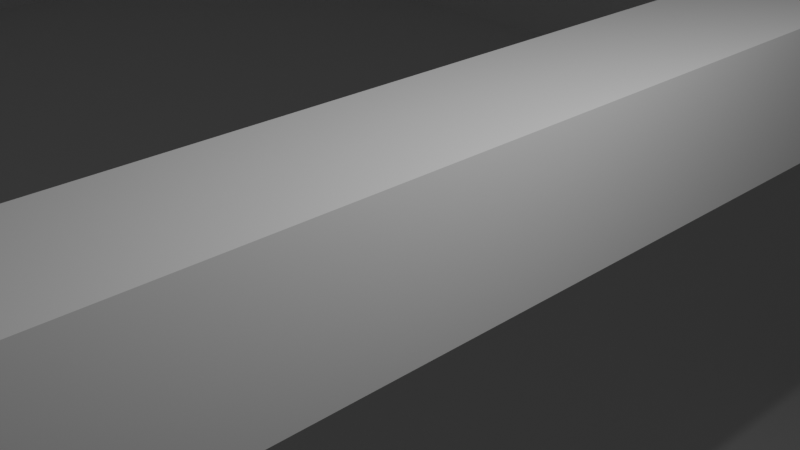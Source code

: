 # Source: model.blend  (saved by Blender 4.2.66; exported with 4.5.12 LTS)
import bpy
from mathutils import Matrix  # noqa: F401  (used for matrix-valued properties, if any)

bpy.ops.wm.read_factory_settings(use_empty=True)
scene = bpy.context.scene
scene.name = 'Scene'

# ---- collections
col_collection = bpy.data.collections.new('Collection'); scene.collection.children.link(col_collection)

# ---- world
world_world = bpy.data.worlds.new('World'); scene.world = world_world
world_world.use_nodes = True; world_world.node_tree.nodes.clear()
_N = world_world.node_tree.nodes; _L = world_world.node_tree.links
n0 = _N.new('ShaderNodeOutputWorld'); n0.name = 'World Output'; n0.location = (300, 300)
n1 = _N.new('ShaderNodeBackground'); n1.name = 'Background'; n1.location = (10, 300)
n1.inputs[0].default_value = (0.05088, 0.05088, 0.05088, 1.0)
_L.new(n1.outputs[0], n0.inputs[0])
n0.is_active_output = True
world_world.color = (0.05088, 0.05088, 0.05088)
world_world.sun_shadow_jitter_overblur = 0.0

# ---- cameras
cam_camera = bpy.data.cameras.new('Camera')
cam_camera.clip_end = 100.0
cam_camera.ortho_scale = 7.314

# ---- lights
light_light = bpy.data.lights.new('Light', 'POINT')
light_light.energy = 1000.0
light_light.shadow_soft_size = 0.1

# ---- meshes
me_cube_004 = bpy.data.meshes.new('Cube.004')
me_cube_004.from_pydata([(-1.0, -1.0, -1.0), (-1.0, -1.0, 1.0), (-1.0, 1.0, -1.0), (-1.0, 1.0, 1.0), (1.0, -1.0, -1.0), (1.0, -1.0, 1.0), (1.0, 1.0, -1.0), (1.0, 1.0, 1.0)], [], [(0, 1, 3, 2), (2, 3, 7, 6), (6, 7, 5, 4), (4, 5, 1, 0), (2, 6, 4, 0), (7, 3, 1, 5)])
_uv = me_cube_004.uv_layers.new(name='UVMap')
_uv.uv.foreach_set('vector', [0.375, 0.0, 0.625, 0.0, 0.625, 0.25, 0.375, 0.25, 0.375, 0.25, 0.625, 0.25, 0.625, 0.5, 0.375, 0.5, 0.375, 0.5, 0.625, 0.5, 0.625, 0.75, 0.375, 0.75, 0.375, 0.75, 0.625, 0.75, 0.625, 1.0, 0.375, 1.0, 0.125, 0.5, 0.375, 0.5, 0.375, 0.75, 0.125, 0.75, 0.625, 0.5, 0.875, 0.5, 0.875, 0.75, 0.625, 0.75])
me_cube_004.update()
me_cube_005 = bpy.data.meshes.new('Cube.005')
me_cube_005.from_pydata([(-1.0, -1.0, -1.0), (-1.0, -1.0, 1.0), (-1.0, 1.0, -1.0), (-1.0, 1.0, 1.0), (1.0, -1.0, -1.0), (1.0, -1.0, 1.0), (1.0, 1.0, -1.0), (1.0, 1.0, 1.0)], [], [(0, 1, 3, 2), (2, 3, 7, 6), (6, 7, 5, 4), (4, 5, 1, 0), (2, 6, 4, 0), (7, 3, 1, 5)])
_uv = me_cube_005.uv_layers.new(name='UVMap')
_uv.uv.foreach_set('vector', [0.375, 0.0, 0.625, 0.0, 0.625, 0.25, 0.375, 0.25, 0.375, 0.25, 0.625, 0.25, 0.625, 0.5, 0.375, 0.5, 0.375, 0.5, 0.625, 0.5, 0.625, 0.75, 0.375, 0.75, 0.375, 0.75, 0.625, 0.75, 0.625, 1.0, 0.375, 1.0, 0.125, 0.5, 0.375, 0.5, 0.375, 0.75, 0.125, 0.75, 0.625, 0.5, 0.875, 0.5, 0.875, 0.75, 0.625, 0.75])
me_cube_005.update()
me_cube_006 = bpy.data.meshes.new('Cube.006')
me_cube_006.from_pydata([(-1.0, -1.0, -1.0), (-1.0, -1.0, 1.0), (-1.0, 1.0, -1.0), (-1.0, 1.0, 1.0), (1.0, -1.0, -1.0), (1.0, -1.0, 1.0), (1.0, 1.0, -1.0), (1.0, 1.0, 1.0)], [], [(0, 1, 3, 2), (2, 3, 7, 6), (6, 7, 5, 4), (4, 5, 1, 0), (2, 6, 4, 0), (7, 3, 1, 5)])
_uv = me_cube_006.uv_layers.new(name='UVMap')
_uv.uv.foreach_set('vector', [0.375, 0.0, 0.625, 0.0, 0.625, 0.25, 0.375, 0.25, 0.375, 0.25, 0.625, 0.25, 0.625, 0.5, 0.375, 0.5, 0.375, 0.5, 0.625, 0.5, 0.625, 0.75, 0.375, 0.75, 0.375, 0.75, 0.625, 0.75, 0.625, 1.0, 0.375, 1.0, 0.125, 0.5, 0.375, 0.5, 0.375, 0.75, 0.125, 0.75, 0.625, 0.5, 0.875, 0.5, 0.875, 0.75, 0.625, 0.75])
me_cube_006.update()
me_cube_007 = bpy.data.meshes.new('Cube.007')
me_cube_007.from_pydata([(-1.0, -1.0, -1.0), (-1.0, -1.0, 1.0), (-1.0, 1.0, -1.0), (-1.0, 1.0, 1.0), (1.0, -1.0, -1.0), (1.0, -1.0, 1.0), (1.0, 1.0, -1.0), (1.0, 1.0, 1.0)], [], [(0, 1, 3, 2), (2, 3, 7, 6), (6, 7, 5, 4), (4, 5, 1, 0), (2, 6, 4, 0), (7, 3, 1, 5)])
_uv = me_cube_007.uv_layers.new(name='UVMap')
_uv.uv.foreach_set('vector', [0.375, 0.0, 0.625, 0.0, 0.625, 0.25, 0.375, 0.25, 0.375, 0.25, 0.625, 0.25, 0.625, 0.5, 0.375, 0.5, 0.375, 0.5, 0.625, 0.5, 0.625, 0.75, 0.375, 0.75, 0.375, 0.75, 0.625, 0.75, 0.625, 1.0, 0.375, 1.0, 0.125, 0.5, 0.375, 0.5, 0.375, 0.75, 0.125, 0.75, 0.625, 0.5, 0.875, 0.5, 0.875, 0.75, 0.625, 0.75])
me_cube_007.update()
me_cube_011 = bpy.data.meshes.new('Cube.011')
me_cube_011.from_pydata([(-1.0, -1.0, -1.0), (-1.0, -1.0, 1.0), (-1.0, 1.0, -1.0), (-1.0, 1.0, 1.0), (1.0, -1.0, -1.0), (1.0, -1.0, 1.0), (1.0, 1.0, -1.0), (1.0, 1.0, 1.0)], [], [(0, 1, 3, 2), (2, 3, 7, 6), (6, 7, 5, 4), (4, 5, 1, 0), (2, 6, 4, 0), (7, 3, 1, 5)])
_uv = me_cube_011.uv_layers.new(name='UVMap')
_uv.uv.foreach_set('vector', [0.375, 0.0, 0.625, 0.0, 0.625, 0.25, 0.375, 0.25, 0.375, 0.25, 0.625, 0.25, 0.625, 0.5, 0.375, 0.5, 0.375, 0.5, 0.625, 0.5, 0.625, 0.75, 0.375, 0.75, 0.375, 0.75, 0.625, 0.75, 0.625, 1.0, 0.375, 1.0, 0.125, 0.5, 0.375, 0.5, 0.375, 0.75, 0.125, 0.75, 0.625, 0.5, 0.875, 0.5, 0.875, 0.75, 0.625, 0.75])
me_cube_011.update()
me_cube_012 = bpy.data.meshes.new('Cube.012')
me_cube_012.from_pydata([(-1.0, -1.0, -1.0), (-1.0, -1.0, 1.0), (-1.0, 1.0, -1.0), (-1.0, 1.0, 1.0), (1.0, -1.0, -1.0), (1.0, -1.0, 1.0), (1.0, 1.0, -1.0), (1.0, 1.0, 1.0)], [], [(0, 1, 3, 2), (2, 3, 7, 6), (6, 7, 5, 4), (4, 5, 1, 0), (2, 6, 4, 0), (7, 3, 1, 5)])
_uv = me_cube_012.uv_layers.new(name='UVMap')
_uv.uv.foreach_set('vector', [0.375, 0.0, 0.625, 0.0, 0.625, 0.25, 0.375, 0.25, 0.375, 0.25, 0.625, 0.25, 0.625, 0.5, 0.375, 0.5, 0.375, 0.5, 0.625, 0.5, 0.625, 0.75, 0.375, 0.75, 0.375, 0.75, 0.625, 0.75, 0.625, 1.0, 0.375, 1.0, 0.125, 0.5, 0.375, 0.5, 0.375, 0.75, 0.125, 0.75, 0.625, 0.5, 0.875, 0.5, 0.875, 0.75, 0.625, 0.75])
me_cube_012.update()
me_cube_013 = bpy.data.meshes.new('Cube.013')
me_cube_013.from_pydata([(-1.0, -1.0, -1.0), (-1.0, -1.0, 1.0), (-1.0, 1.0, -1.0), (-1.0, 1.0, 1.0), (1.0, -1.0, -1.0), (1.0, -1.0, 1.0), (1.0, 1.0, -1.0), (1.0, 1.0, 1.0)], [], [(0, 1, 3, 2), (2, 3, 7, 6), (6, 7, 5, 4), (4, 5, 1, 0), (2, 6, 4, 0), (7, 3, 1, 5)])
_uv = me_cube_013.uv_layers.new(name='UVMap')
_uv.uv.foreach_set('vector', [0.375, 0.0, 0.625, 0.0, 0.625, 0.25, 0.375, 0.25, 0.375, 0.25, 0.625, 0.25, 0.625, 0.5, 0.375, 0.5, 0.375, 0.5, 0.625, 0.5, 0.625, 0.75, 0.375, 0.75, 0.375, 0.75, 0.625, 0.75, 0.625, 1.0, 0.375, 1.0, 0.125, 0.5, 0.375, 0.5, 0.375, 0.75, 0.125, 0.75, 0.625, 0.5, 0.875, 0.5, 0.875, 0.75, 0.625, 0.75])
me_cube_013.update()
me_cube_014 = bpy.data.meshes.new('Cube.014')
me_cube_014.from_pydata([(-1.0, -1.0, -1.0), (-1.0, -1.0, 1.0), (-1.0, 1.0, -1.0), (-1.0, 1.0, 1.0), (1.0, -1.0, -1.0), (1.0, -1.0, 1.0), (1.0, 1.0, -1.0), (1.0, 1.0, 1.0)], [], [(0, 1, 3, 2), (2, 3, 7, 6), (6, 7, 5, 4), (4, 5, 1, 0), (2, 6, 4, 0), (7, 3, 1, 5)])
_uv = me_cube_014.uv_layers.new(name='UVMap')
_uv.uv.foreach_set('vector', [0.375, 0.0, 0.625, 0.0, 0.625, 0.25, 0.375, 0.25, 0.375, 0.25, 0.625, 0.25, 0.625, 0.5, 0.375, 0.5, 0.375, 0.5, 0.625, 0.5, 0.625, 0.75, 0.375, 0.75, 0.375, 0.75, 0.625, 0.75, 0.625, 1.0, 0.375, 1.0, 0.125, 0.5, 0.375, 0.5, 0.375, 0.75, 0.125, 0.75, 0.625, 0.5, 0.875, 0.5, 0.875, 0.75, 0.625, 0.75])
me_cube_014.update()
me_cube_001 = bpy.data.meshes.new('Cube.001')
me_cube_001.from_pydata([(-1.0, -1.0, -1.0), (-1.0, -1.0, 1.0), (-1.0, 1.0, -1.0), (-1.0, 1.0, 1.0), (1.0, -1.0, -1.0), (1.0, -1.0, 1.0), (1.0, 1.0, -1.0), (1.0, 1.0, 1.0)], [], [(0, 1, 3, 2), (2, 3, 7, 6), (6, 7, 5, 4), (4, 5, 1, 0), (2, 6, 4, 0), (7, 3, 1, 5)])
_uv = me_cube_001.uv_layers.new(name='UVMap')
_uv.uv.foreach_set('vector', [0.375, 0.0, 0.625, 0.0, 0.625, 0.25, 0.375, 0.25, 0.375, 0.25, 0.625, 0.25, 0.625, 0.5, 0.375, 0.5, 0.375, 0.5, 0.625, 0.5, 0.625, 0.75, 0.375, 0.75, 0.375, 0.75, 0.625, 0.75, 0.625, 1.0, 0.375, 1.0, 0.125, 0.5, 0.375, 0.5, 0.375, 0.75, 0.125, 0.75, 0.625, 0.5, 0.875, 0.5, 0.875, 0.75, 0.625, 0.75])
me_cube_001.update()
me_cube_003 = bpy.data.meshes.new('Cube.003')
me_cube_003.from_pydata([(-1.0, -1.0, -1.0), (-1.0, -1.0, 1.0), (-1.0, 1.0, -1.0), (-1.0, 1.0, 1.0), (1.0, -1.0, -1.0), (1.0, -1.0, 1.0), (1.0, 1.0, -1.0), (1.0, 1.0, 1.0)], [], [(0, 1, 3, 2), (2, 3, 7, 6), (6, 7, 5, 4), (4, 5, 1, 0), (2, 6, 4, 0), (7, 3, 1, 5)])
_uv = me_cube_003.uv_layers.new(name='UVMap')
_uv.uv.foreach_set('vector', [0.375, 0.0, 0.625, 0.0, 0.625, 0.25, 0.375, 0.25, 0.375, 0.25, 0.625, 0.25, 0.625, 0.5, 0.375, 0.5, 0.375, 0.5, 0.625, 0.5, 0.625, 0.75, 0.375, 0.75, 0.375, 0.75, 0.625, 0.75, 0.625, 1.0, 0.375, 1.0, 0.125, 0.5, 0.375, 0.5, 0.375, 0.75, 0.125, 0.75, 0.625, 0.5, 0.875, 0.5, 0.875, 0.75, 0.625, 0.75])
me_cube_003.update()

# ---- objects
ob_light = bpy.data.objects.new('Light', light_light)
ob_camera = bpy.data.objects.new('Camera', cam_camera)
ob_cube = bpy.data.objects.new('Cube', me_cube_004)
ob_cube_001 = bpy.data.objects.new('Cube.001', me_cube_005)
ob_cube_002 = bpy.data.objects.new('Cube.002', me_cube_006)
ob_cube_003 = bpy.data.objects.new('Cube.003', me_cube_007)
ob_cube_005 = bpy.data.objects.new('Cube.005', me_cube_011)
ob_cube_004 = bpy.data.objects.new('Cube.004', me_cube_012)
ob_cube_006 = bpy.data.objects.new('Cube.006', me_cube_013)
ob_cube_007 = bpy.data.objects.new('Cube.007', me_cube_014)
ob_cube_008 = bpy.data.objects.new('Cube.008', me_cube_001)
ob_cube_010 = bpy.data.objects.new('Cube.010', me_cube_003)

# ---- transforms, parenting, visibility, modifiers, constraints
ob_light.location = (4.076, 1.005, 5.904)
ob_light.rotation_euler = (0.6503, 0.05522, 1.866)
ob_light.lock_rotations_4d = False
ob_light.empty_display_type = 'ARROWS'
ob_light.color = (0.0, 0.0, 0.0, 0.0)
ob_light.lineart.crease_threshold = 0.0
ob_camera.location = (7.359, -6.926, 4.958)
ob_camera.rotation_euler = (1.109, 0.0, 0.8149)
ob_camera.lock_rotations_4d = False
ob_camera.empty_display_type = 'ARROWS'
ob_camera.color = (0.0, 0.0, 0.0, 0.0)
ob_camera.display_type = 'WIRE'
ob_camera.lineart.crease_threshold = 0.0
ob_cube.location = (0.0, 0.0, 0.0)
ob_cube.scale = (1.0, 27.73, 1.0)
ob_cube_001.location = (0.0, 26.0, -8.55)
ob_cube_001.scale = (1.0, 1.0, 9.55)
ob_cube_002.location = (0.0, -27.0, -8.55)
ob_cube_002.scale = (1.0, 1.0, 9.55)
ob_cube_003.location = (0.0, 0.0, -17.1)
ob_cube_003.scale = (1.0, 27.91, 1.0)
ob_cube_005.location = (-34.0, 23.35, -17.1)
ob_cube_005.scale = (35.0, 26.4, 1.0)
ob_cube_004.location = (-68.0, 23.35, -8.55)
ob_cube_004.scale = (1.0, 26.4, 9.55)
ob_cube_006.location = (0.0, 37.4, -8.55)
ob_cube_006.scale = (1.0, 12.41, 9.55)
ob_cube_007.location = (-34.0, 48.79, -8.38)
ob_cube_007.scale = (35.0, 1.0, 9.372)
ob_cube_008.location = (11.4, -24.4, 0.0)
ob_cube_008.scale = (12.35, 1.0, 1.0)
ob_cube_010.location = (24.75, -24.4, -8.55)
ob_cube_010.scale = (1.0, 1.0, 9.55)

# ---- collection membership
col_collection.objects.link(ob_light)
col_collection.objects.link(ob_camera)
col_collection.objects.link(ob_cube)
col_collection.objects.link(ob_cube_001)
col_collection.objects.link(ob_cube_002)
col_collection.objects.link(ob_cube_003)
col_collection.objects.link(ob_cube_005)
col_collection.objects.link(ob_cube_004)
col_collection.objects.link(ob_cube_006)
col_collection.objects.link(ob_cube_007)
col_collection.objects.link(ob_cube_008)
col_collection.objects.link(ob_cube_010)

# ---- scene / render settings (as saved in the file)
scene.camera = ob_camera
scene.frame_start = 1; scene.frame_end = 250; scene.frame_set(3)
scene.render.engine = 'BLENDER_EEVEE_NEXT'
bpy.context.view_layer.update()
